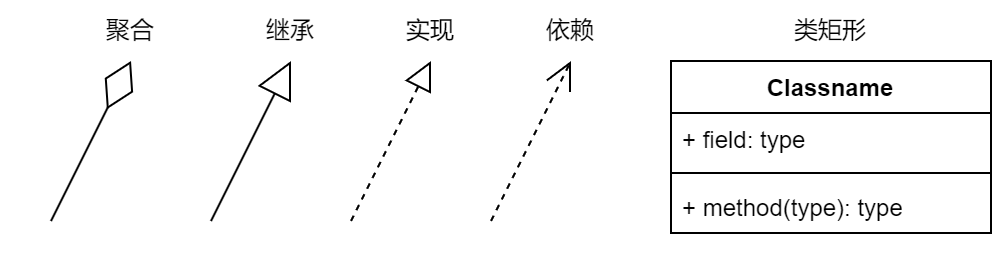

The diagram above was exported from draw.io. Its source (the exported page's mxGraphModel, read from the mxfile embedded in the PNG):
<mxGraphModel dx="1028" dy="257" grid="1" gridSize="10" guides="1" tooltips="1" connect="1" arrows="1" fold="1" page="1" pageScale="1" pageWidth="827" pageHeight="1169" math="0" shadow="0">
  <root>
    <mxCell id="0" />
    <mxCell id="1" parent="0" />
    <mxCell id="fI6NKxAxEW2PsDNHwvei-1" value="" style="endArrow=block;dashed=1;endFill=0;endSize=12;html=1;rounded=0;" edge="1" parent="1">
      <mxGeometry width="160" relative="1" as="geometry">
        <mxPoint x="310" y="240" as="sourcePoint" />
        <mxPoint x="350" y="160" as="targetPoint" />
      </mxGeometry>
    </mxCell>
    <mxCell id="fI6NKxAxEW2PsDNHwvei-2" value="" style="endArrow=diamondThin;endFill=0;endSize=24;html=1;rounded=0;" edge="1" parent="1">
      <mxGeometry width="160" relative="1" as="geometry">
        <mxPoint x="160" y="240" as="sourcePoint" />
        <mxPoint x="200" y="160" as="targetPoint" />
      </mxGeometry>
    </mxCell>
    <mxCell id="fI6NKxAxEW2PsDNHwvei-3" value="" style="endArrow=block;endSize=16;endFill=0;html=1;rounded=0;" edge="1" parent="1">
      <mxGeometry width="160" relative="1" as="geometry">
        <mxPoint x="240" y="240" as="sourcePoint" />
        <mxPoint x="280" y="160" as="targetPoint" />
      </mxGeometry>
    </mxCell>
    <mxCell id="fI6NKxAxEW2PsDNHwvei-4" value="" style="endArrow=open;endSize=12;dashed=1;html=1;rounded=0;" edge="1" parent="1">
      <mxGeometry width="160" relative="1" as="geometry">
        <mxPoint x="380" y="240" as="sourcePoint" />
        <mxPoint x="420" y="160" as="targetPoint" />
      </mxGeometry>
    </mxCell>
    <mxCell id="fI6NKxAxEW2PsDNHwvei-5" value="聚合" style="text;html=1;align=center;verticalAlign=middle;whiteSpace=wrap;rounded=0;" vertex="1" parent="1">
      <mxGeometry x="170" y="130" width="60" height="30" as="geometry" />
    </mxCell>
    <mxCell id="fI6NKxAxEW2PsDNHwvei-6" value="继承" style="text;html=1;align=center;verticalAlign=middle;whiteSpace=wrap;rounded=0;" vertex="1" parent="1">
      <mxGeometry x="250" y="130" width="60" height="30" as="geometry" />
    </mxCell>
    <mxCell id="fI6NKxAxEW2PsDNHwvei-7" value="实现" style="text;html=1;align=center;verticalAlign=middle;whiteSpace=wrap;rounded=0;" vertex="1" parent="1">
      <mxGeometry x="320" y="130" width="60" height="30" as="geometry" />
    </mxCell>
    <mxCell id="fI6NKxAxEW2PsDNHwvei-8" value="依赖" style="text;html=1;align=center;verticalAlign=middle;whiteSpace=wrap;rounded=0;" vertex="1" parent="1">
      <mxGeometry x="390" y="130" width="60" height="30" as="geometry" />
    </mxCell>
    <mxCell id="fI6NKxAxEW2PsDNHwvei-9" value="Classname" style="swimlane;fontStyle=1;align=center;verticalAlign=top;childLayout=stackLayout;horizontal=1;startSize=26;horizontalStack=0;resizeParent=1;resizeParentMax=0;resizeLast=0;collapsible=1;marginBottom=0;whiteSpace=wrap;html=1;" vertex="1" parent="1">
      <mxGeometry x="470" y="160" width="160" height="86" as="geometry" />
    </mxCell>
    <mxCell id="fI6NKxAxEW2PsDNHwvei-10" value="+ field: type" style="text;strokeColor=none;fillColor=none;align=left;verticalAlign=top;spacingLeft=4;spacingRight=4;overflow=hidden;rotatable=0;points=[[0,0.5],[1,0.5]];portConstraint=eastwest;whiteSpace=wrap;html=1;" vertex="1" parent="fI6NKxAxEW2PsDNHwvei-9">
      <mxGeometry y="26" width="160" height="26" as="geometry" />
    </mxCell>
    <mxCell id="fI6NKxAxEW2PsDNHwvei-11" value="" style="line;strokeWidth=1;fillColor=none;align=left;verticalAlign=middle;spacingTop=-1;spacingLeft=3;spacingRight=3;rotatable=0;labelPosition=right;points=[];portConstraint=eastwest;strokeColor=inherit;" vertex="1" parent="fI6NKxAxEW2PsDNHwvei-9">
      <mxGeometry y="52" width="160" height="8" as="geometry" />
    </mxCell>
    <mxCell id="fI6NKxAxEW2PsDNHwvei-12" value="+ method(type): type" style="text;strokeColor=none;fillColor=none;align=left;verticalAlign=top;spacingLeft=4;spacingRight=4;overflow=hidden;rotatable=0;points=[[0,0.5],[1,0.5]];portConstraint=eastwest;whiteSpace=wrap;html=1;" vertex="1" parent="fI6NKxAxEW2PsDNHwvei-9">
      <mxGeometry y="60" width="160" height="26" as="geometry" />
    </mxCell>
    <mxCell id="fI6NKxAxEW2PsDNHwvei-13" value="类矩形" style="text;html=1;align=center;verticalAlign=middle;whiteSpace=wrap;rounded=0;" vertex="1" parent="1">
      <mxGeometry x="520" y="130" width="60" height="30" as="geometry" />
    </mxCell>
  </root>
</mxGraphModel>